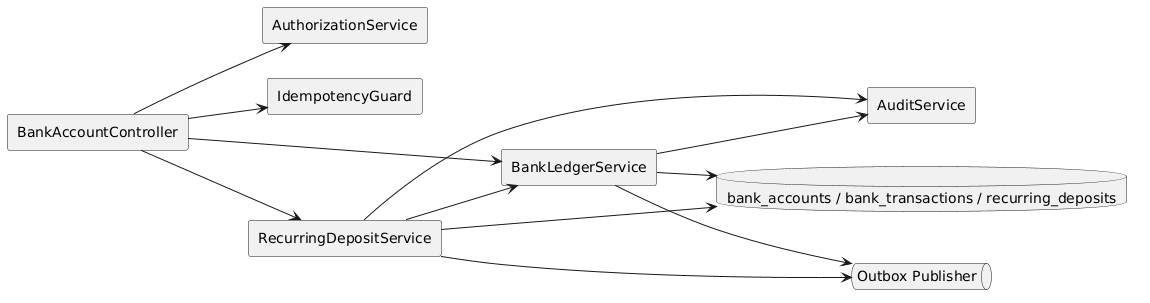

The diagram above was rendered by PlantUML. Its source (embedded in the PNG):
@startuml
left to right direction
skinparam shadowing false
rectangle "BankAccountController" as controller
rectangle "AuthorizationService" as authz
rectangle "IdempotencyGuard" as idem
rectangle "BankLedgerService" as ledger
rectangle "RecurringDepositService" as recurring
rectangle "AuditService" as audit
queue "Outbox Publisher" as outbox
database "bank_accounts / bank_transactions / recurring_deposits" as db

controller --> authz
controller --> idem
controller --> ledger
controller --> recurring
ledger --> db
ledger --> audit
ledger --> outbox
recurring --> ledger
recurring --> db
recurring --> outbox
recurring --> audit
@enduml